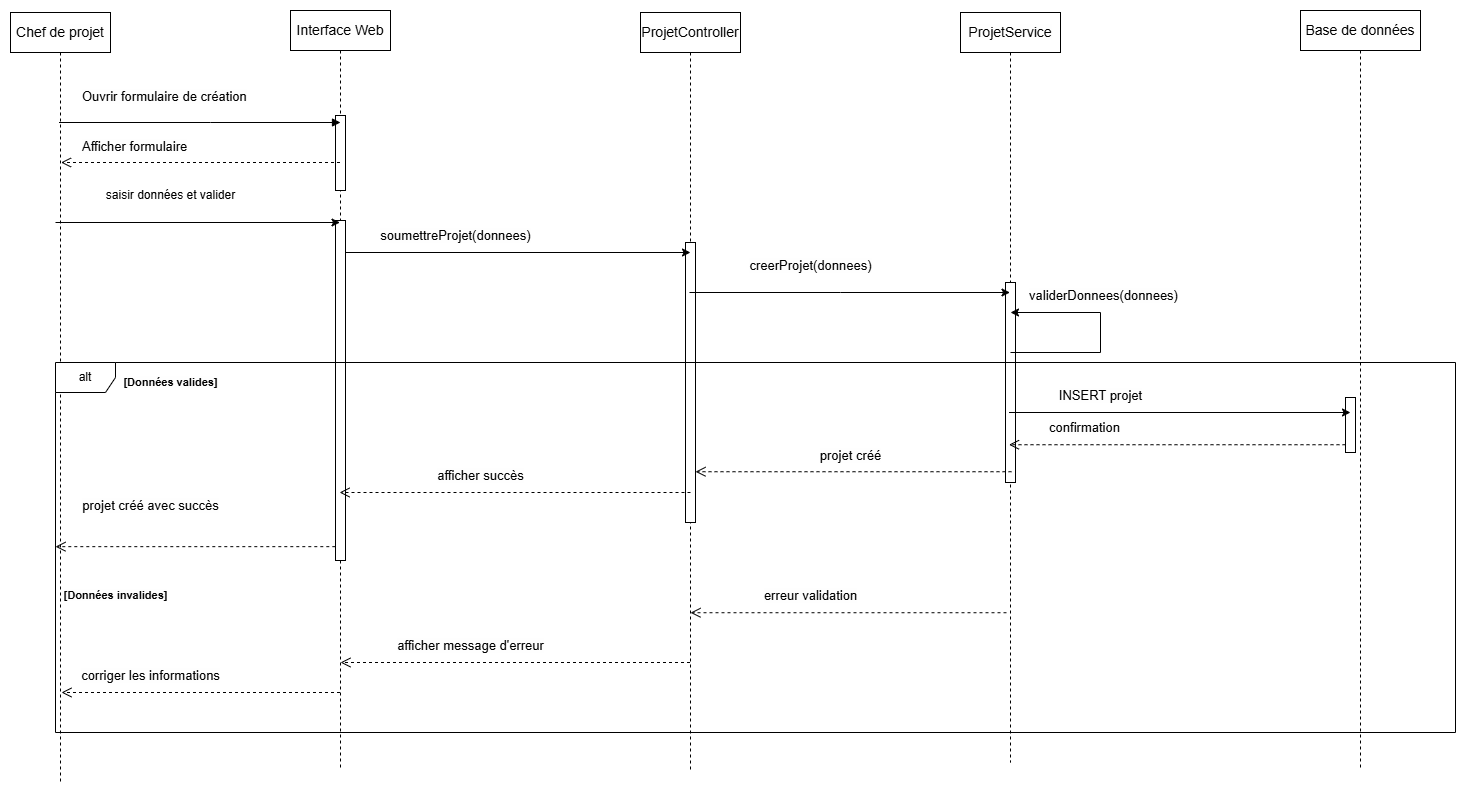

The diagram above was exported from draw.io. Its source (the exported page's mxGraphModel, read from the mxfile embedded in the PNG):
<mxGraphModel dx="3908" dy="2826" grid="1" gridSize="10" guides="1" tooltips="1" connect="1" arrows="1" fold="1" page="1" pageScale="1" pageWidth="2336" pageHeight="1654" math="0" shadow="0">
  <root>
    <mxCell id="0" />
    <mxCell id="1" parent="0" />
    <mxCell id="3owpZfOOjoHq-Bmqqmk9-1" value="&lt;div style=&quot;text-align: start;&quot;&gt;&lt;span style=&quot;color: light-dark(rgb(0, 0, 0), rgb(255, 255, 255)); font-size: 14px; white-space: pre; background-color: rgb(254, 254, 254);&quot;&gt;&lt;font face=&quot;sans-serif&quot;&gt;Chef de projet&lt;/font&gt;&lt;/span&gt;&lt;/div&gt;" style="shape=umlLifeline;perimeter=lifelinePerimeter;whiteSpace=wrap;html=1;container=0;dropTarget=0;collapsible=0;recursiveResize=0;outlineConnect=0;portConstraint=eastwest;newEdgeStyle={&quot;edgeStyle&quot;:&quot;elbowEdgeStyle&quot;,&quot;elbow&quot;:&quot;vertical&quot;,&quot;curved&quot;:0,&quot;rounded&quot;:0};" parent="1" vertex="1">
      <mxGeometry x="-10" y="-80" width="100" height="770" as="geometry" />
    </mxCell>
    <mxCell id="3owpZfOOjoHq-Bmqqmk9-2" value="&lt;span style=&quot;font-family: sans-serif; font-size: 14px; text-align: start; white-space: pre; background-color: rgb(254, 254, 254);&quot;&gt;Interface Web&lt;/span&gt;" style="shape=umlLifeline;perimeter=lifelinePerimeter;whiteSpace=wrap;html=1;container=0;dropTarget=0;collapsible=0;recursiveResize=0;outlineConnect=0;portConstraint=eastwest;newEdgeStyle={&quot;edgeStyle&quot;:&quot;elbowEdgeStyle&quot;,&quot;elbow&quot;:&quot;vertical&quot;,&quot;curved&quot;:0,&quot;rounded&quot;:0};" parent="1" vertex="1">
      <mxGeometry x="270" y="-82" width="100" height="760" as="geometry" />
    </mxCell>
    <mxCell id="3owpZfOOjoHq-Bmqqmk9-44" value="" style="html=1;points=[];perimeter=orthogonalPerimeter;outlineConnect=0;targetShapes=umlLifeline;portConstraint=eastwest;newEdgeStyle={&quot;edgeStyle&quot;:&quot;elbowEdgeStyle&quot;,&quot;elbow&quot;:&quot;vertical&quot;,&quot;curved&quot;:0,&quot;rounded&quot;:0};" parent="3owpZfOOjoHq-Bmqqmk9-2" vertex="1">
      <mxGeometry x="45" y="105" width="10" height="75" as="geometry" />
    </mxCell>
    <mxCell id="3owpZfOOjoHq-Bmqqmk9-3" value="" style="html=1;points=[];perimeter=orthogonalPerimeter;outlineConnect=0;targetShapes=umlLifeline;portConstraint=eastwest;newEdgeStyle={&quot;edgeStyle&quot;:&quot;elbowEdgeStyle&quot;,&quot;elbow&quot;:&quot;vertical&quot;,&quot;curved&quot;:0,&quot;rounded&quot;:0};" parent="3owpZfOOjoHq-Bmqqmk9-2" vertex="1">
      <mxGeometry x="45" y="210" width="10" height="340" as="geometry" />
    </mxCell>
    <mxCell id="3owpZfOOjoHq-Bmqqmk9-4" value="" style="html=1;verticalAlign=bottom;endArrow=block;edgeStyle=elbowEdgeStyle;elbow=vertical;curved=0;rounded=0;" parent="1" source="3owpZfOOjoHq-Bmqqmk9-1" edge="1">
      <mxGeometry x="0.0051" relative="1" as="geometry">
        <mxPoint x="105" y="30" as="sourcePoint" />
        <Array as="points">
          <mxPoint x="190" y="30" />
        </Array>
        <mxPoint as="offset" />
        <mxPoint x="320" y="30" as="targetPoint" />
      </mxGeometry>
    </mxCell>
    <mxCell id="3owpZfOOjoHq-Bmqqmk9-5" value="&lt;span style=&quot;font-family: sans-serif; font-size: 14px; text-align: start; white-space: pre; background-color: rgb(254, 254, 254);&quot;&gt;ProjetController&lt;/span&gt;" style="shape=umlLifeline;perimeter=lifelinePerimeter;whiteSpace=wrap;html=1;container=0;dropTarget=0;collapsible=0;recursiveResize=0;outlineConnect=0;portConstraint=eastwest;newEdgeStyle={&quot;edgeStyle&quot;:&quot;elbowEdgeStyle&quot;,&quot;elbow&quot;:&quot;vertical&quot;,&quot;curved&quot;:0,&quot;rounded&quot;:0};" parent="1" vertex="1">
      <mxGeometry x="620" y="-80" width="100" height="760" as="geometry" />
    </mxCell>
    <mxCell id="3owpZfOOjoHq-Bmqqmk9-6" value="&lt;span style=&quot;color: rgba(0, 0, 0, 0); font-family: monospace; font-size: 0px; text-align: start;&quot;&gt;%3CmxGraphModel%3E%3Croot%3E%3CmxCell%20id%3D%220%22%2F%3E%3CmxCell%20id%3D%221%22%20parent%3D%220%22%2F%3E%3CmxCell%20id%3D%222%22%20value%3D%22return%22%20style%3D%22html%3D1%3BverticalAlign%3Dbottom%3BendArrow%3Dopen%3Bdashed%3D1%3BendSize%3D8%3BedgeStyle%3DelbowEdgeStyle%3Belbow%3Dvertical%3Bcurved%3D0%3Brounded%3D0%3B%22%20edge%3D%221%22%20parent%3D%221%22%3E%3CmxGeometry%20relative%3D%221%22%20as%3D%22geometry%22%3E%3CmxPoint%20x%3D%22499%22%20y%3D%22225%22%20as%3D%22targetPoint%22%2F%3E%3CArray%20as%3D%22points%22%3E%3CmxPoint%20x%3D%22500%22%20y%3D%22280%22%2F%3E%3C%2FArray%3E%3CmxPoint%20x%3D%22745%22%20y%3D%22225%22%20as%3D%22sourcePoint%22%2F%3E%3C%2FmxGeometry%3E%3C%2FmxCell%3E%3C%2Froot%3E%3C%2FmxGraphModel%3E&lt;/span&gt;" style="html=1;points=[];perimeter=orthogonalPerimeter;outlineConnect=0;targetShapes=umlLifeline;portConstraint=eastwest;newEdgeStyle={&quot;edgeStyle&quot;:&quot;elbowEdgeStyle&quot;,&quot;elbow&quot;:&quot;vertical&quot;,&quot;curved&quot;:0,&quot;rounded&quot;:0};" parent="3owpZfOOjoHq-Bmqqmk9-5" vertex="1">
      <mxGeometry x="45" y="230" width="10" height="280" as="geometry" />
    </mxCell>
    <mxCell id="3owpZfOOjoHq-Bmqqmk9-7" value="&lt;span style=&quot;font-family: sans-serif; font-size: 14px; text-align: start; white-space: pre; background-color: rgb(254, 254, 254);&quot;&gt;ProjetService&lt;/span&gt;" style="shape=umlLifeline;perimeter=lifelinePerimeter;whiteSpace=wrap;html=1;container=0;dropTarget=0;collapsible=0;recursiveResize=0;outlineConnect=0;portConstraint=eastwest;newEdgeStyle={&quot;edgeStyle&quot;:&quot;elbowEdgeStyle&quot;,&quot;elbow&quot;:&quot;vertical&quot;,&quot;curved&quot;:0,&quot;rounded&quot;:0};" parent="1" vertex="1">
      <mxGeometry x="940" y="-80" width="100" height="750" as="geometry" />
    </mxCell>
    <mxCell id="3owpZfOOjoHq-Bmqqmk9-8" value="&lt;span style=&quot;color: rgba(0, 0, 0, 0); font-family: monospace; font-size: 0px; text-align: start;&quot;&gt;%3CmxGraphModel%3E%3Croot%3E%3CmxCell%20id%3D%220%22%2F%3E%3CmxCell%20id%3D%221%22%20parent%3D%220%22%2F%3E%3CmxCell%20id%3D%222%22%20value%3D%22return%22%20style%3D%22html%3D1%3BverticalAlign%3Dbottom%3BendArrow%3Dopen%3Bdashed%3D1%3BendSize%3D8%3BedgeStyle%3DelbowEdgeStyle%3Belbow%3Dvertical%3Bcurved%3D0%3Brounded%3D0%3B%22%20edge%3D%221%22%20parent%3D%221%22%3E%3CmxGeometry%20relative%3D%221%22%20as%3D%22geometry%22%3E%3CmxPoint%20x%3D%22499%22%20y%3D%22225%22%20as%3D%22targetPoint%22%2F%3E%3CArray%20as%3D%22points%22%3E%3CmxPoint%20x%3D%22500%22%20y%3D%22280%22%2F%3E%3C%2FArray%3E%3CmxPoint%20x%3D%22745%22%20y%3D%22225%22%20as%3D%22sourcePoint%22%2F%3E%3C%2FmxGeometry%3E%3C%2FmxCell%3E%3C%2Froot%3E%3C%2FmxGraphModel%3E&lt;/span&gt;" style="html=1;points=[];perimeter=orthogonalPerimeter;outlineConnect=0;targetShapes=umlLifeline;portConstraint=eastwest;newEdgeStyle={&quot;edgeStyle&quot;:&quot;elbowEdgeStyle&quot;,&quot;elbow&quot;:&quot;vertical&quot;,&quot;curved&quot;:0,&quot;rounded&quot;:0};" parent="3owpZfOOjoHq-Bmqqmk9-7" vertex="1">
      <mxGeometry x="45" y="270" width="10" height="200" as="geometry" />
    </mxCell>
    <mxCell id="3owpZfOOjoHq-Bmqqmk9-9" value="&lt;span style=&quot;font-family: sans-serif; font-size: 14px; text-align: start; white-space: pre; background-color: rgb(254, 254, 254);&quot;&gt;Base de données&lt;/span&gt;" style="shape=umlLifeline;perimeter=lifelinePerimeter;whiteSpace=wrap;html=1;container=0;dropTarget=0;collapsible=0;recursiveResize=0;outlineConnect=0;portConstraint=eastwest;newEdgeStyle={&quot;edgeStyle&quot;:&quot;elbowEdgeStyle&quot;,&quot;elbow&quot;:&quot;vertical&quot;,&quot;curved&quot;:0,&quot;rounded&quot;:0};" parent="1" vertex="1">
      <mxGeometry x="1280" y="-82" width="120" height="760" as="geometry" />
    </mxCell>
    <mxCell id="3owpZfOOjoHq-Bmqqmk9-12" value="&lt;div style=&quot;text-align: start;&quot;&gt;&lt;br&gt;&lt;/div&gt;" style="text;html=1;align=center;verticalAlign=middle;resizable=0;points=[];autosize=1;strokeColor=none;fillColor=none;" parent="1" vertex="1">
      <mxGeometry x="465" y="20" width="20" height="30" as="geometry" />
    </mxCell>
    <mxCell id="3owpZfOOjoHq-Bmqqmk9-13" value="&lt;div&gt;alt&lt;/div&gt;" style="shape=umlFrame;whiteSpace=wrap;html=1;pointerEvents=0;" parent="1" vertex="1">
      <mxGeometry x="35" y="270" width="1400" height="370" as="geometry" />
    </mxCell>
    <mxCell id="3owpZfOOjoHq-Bmqqmk9-15" value="" style="html=1;verticalAlign=bottom;endArrow=open;dashed=1;endSize=8;edgeStyle=elbowEdgeStyle;elbow=vertical;curved=0;rounded=0;" parent="1" edge="1">
      <mxGeometry relative="1" as="geometry">
        <mxPoint x="319.0714285714289" y="400" as="targetPoint" />
        <Array as="points">
          <mxPoint x="425" y="400" />
        </Array>
        <mxPoint x="670" y="400" as="sourcePoint" />
      </mxGeometry>
    </mxCell>
    <mxCell id="3owpZfOOjoHq-Bmqqmk9-16" value="" style="html=1;verticalAlign=bottom;endArrow=open;dashed=1;endSize=8;edgeStyle=elbowEdgeStyle;elbow=vertical;curved=0;rounded=0;entryX=0.003;entryY=0.432;entryDx=0;entryDy=0;entryPerimeter=0;" parent="1" edge="1">
      <mxGeometry relative="1" as="geometry">
        <mxPoint x="34.999999999999815" y="454.00000000000017" as="targetPoint" />
        <Array as="points">
          <mxPoint x="239.8" y="454.16" />
        </Array>
        <mxPoint x="314.8" y="454.16" as="sourcePoint" />
      </mxGeometry>
    </mxCell>
    <mxCell id="3owpZfOOjoHq-Bmqqmk9-17" value="" style="html=1;verticalAlign=bottom;endArrow=open;dashed=1;endSize=8;edgeStyle=elbowEdgeStyle;elbow=vertical;curved=0;rounded=0;" parent="1" target="3owpZfOOjoHq-Bmqqmk9-6" edge="1">
      <mxGeometry relative="1" as="geometry">
        <mxPoint x="740" y="379.23" as="targetPoint" />
        <Array as="points">
          <mxPoint x="916" y="379.23" />
        </Array>
        <mxPoint x="991" y="379.23" as="sourcePoint" />
      </mxGeometry>
    </mxCell>
    <mxCell id="3owpZfOOjoHq-Bmqqmk9-18" value="" style="html=1;verticalAlign=bottom;endArrow=open;dashed=1;endSize=8;edgeStyle=elbowEdgeStyle;elbow=vertical;curved=0;rounded=0;" parent="1" source="3owpZfOOjoHq-Bmqqmk9-5" edge="1">
      <mxGeometry relative="1" as="geometry">
        <mxPoint x="320" y="570" as="targetPoint" />
        <Array as="points">
          <mxPoint x="426" y="570" />
        </Array>
        <mxPoint x="501" y="570" as="sourcePoint" />
      </mxGeometry>
    </mxCell>
    <mxCell id="3owpZfOOjoHq-Bmqqmk9-21" value="" style="html=1;verticalAlign=bottom;endArrow=open;dashed=1;endSize=8;edgeStyle=elbowEdgeStyle;elbow=vertical;curved=0;rounded=0;entryX=0.513;entryY=0.652;entryDx=0;entryDy=0;entryPerimeter=0;" parent="1" source="3owpZfOOjoHq-Bmqqmk9-2" edge="1">
      <mxGeometry relative="1" as="geometry">
        <mxPoint x="41" y="601" as="targetPoint" />
        <Array as="points">
          <mxPoint x="205" y="600" />
        </Array>
        <mxPoint x="280" y="600" as="sourcePoint" />
      </mxGeometry>
    </mxCell>
    <mxCell id="3owpZfOOjoHq-Bmqqmk9-23" value="" style="endArrow=classic;html=1;rounded=0;" parent="1" edge="1">
      <mxGeometry width="50" height="50" relative="1" as="geometry">
        <mxPoint x="668.9615384615381" y="200" as="sourcePoint" />
        <mxPoint x="989.5" y="200" as="targetPoint" />
        <Array as="points">
          <mxPoint x="820" y="200" />
        </Array>
      </mxGeometry>
    </mxCell>
    <mxCell id="3owpZfOOjoHq-Bmqqmk9-29" value="&lt;span style=&quot;color: rgba(0, 0, 0, 0); font-family: monospace; font-size: 0px; text-align: start;&quot;&gt;%3CmxGraphModel%3E%3Croot%3E%3CmxCell%20id%3D%220%22%2F%3E%3CmxCell%20id%3D%221%22%20parent%3D%220%22%2F%3E%3CmxCell%20id%3D%222%22%20value%3D%22return%22%20style%3D%22html%3D1%3BverticalAlign%3Dbottom%3BendArrow%3Dopen%3Bdashed%3D1%3BendSize%3D8%3BedgeStyle%3DelbowEdgeStyle%3Belbow%3Dvertical%3Bcurved%3D0%3Brounded%3D0%3B%22%20edge%3D%221%22%20parent%3D%221%22%3E%3CmxGeometry%20relative%3D%221%22%20as%3D%22geometry%22%3E%3CmxPoint%20x%3D%22499%22%20y%3D%22225%22%20as%3D%22targetPoint%22%2F%3E%3CArray%20as%3D%22points%22%3E%3CmxPoint%20x%3D%22500%22%20y%3D%22280%22%2F%3E%3C%2FArray%3E%3CmxPoint%20x%3D%22745%22%20y%3D%22225%22%20as%3D%22sourcePoint%22%2F%3E%3C%2FmxGeometry%3E%3C%2FmxCell%3E%3C%2Froot%3E%3C%2FmxGraphModel%3E&lt;/span&gt;" style="html=1;points=[];perimeter=orthogonalPerimeter;outlineConnect=0;targetShapes=umlLifeline;portConstraint=eastwest;newEdgeStyle={&quot;edgeStyle&quot;:&quot;elbowEdgeStyle&quot;,&quot;elbow&quot;:&quot;vertical&quot;,&quot;curved&quot;:0,&quot;rounded&quot;:0};" parent="1" vertex="1">
      <mxGeometry x="1325" y="305" width="10" height="55" as="geometry" />
    </mxCell>
    <mxCell id="3owpZfOOjoHq-Bmqqmk9-30" value="" style="endArrow=classic;html=1;rounded=0;" parent="1" source="3owpZfOOjoHq-Bmqqmk9-7" edge="1">
      <mxGeometry width="50" height="50" relative="1" as="geometry">
        <mxPoint x="1280" y="370" as="sourcePoint" />
        <mxPoint x="1330" y="320" as="targetPoint" />
      </mxGeometry>
    </mxCell>
    <mxCell id="3owpZfOOjoHq-Bmqqmk9-56" value="&lt;span style=&quot;font-family: sans-serif; font-size: 13px; text-align: start; white-space-collapse: preserve; background-color: rgb(254, 254, 254);&quot;&gt;confirmation&lt;/span&gt;" style="edgeLabel;html=1;align=center;verticalAlign=middle;resizable=0;points=[];" parent="3owpZfOOjoHq-Bmqqmk9-30" vertex="1" connectable="0">
      <mxGeometry x="-0.5699" y="-14" relative="1" as="geometry">
        <mxPoint as="offset" />
      </mxGeometry>
    </mxCell>
    <mxCell id="3owpZfOOjoHq-Bmqqmk9-32" value="" style="html=1;verticalAlign=bottom;endArrow=open;dashed=1;endSize=8;edgeStyle=elbowEdgeStyle;elbow=vertical;curved=0;rounded=0;" parent="1" target="3owpZfOOjoHq-Bmqqmk9-7" edge="1">
      <mxGeometry relative="1" as="geometry">
        <mxPoint x="1234" y="352.23" as="targetPoint" />
        <Array as="points">
          <mxPoint x="1250" y="352.23" />
        </Array>
        <mxPoint x="1325" y="352.23" as="sourcePoint" />
      </mxGeometry>
    </mxCell>
    <mxCell id="3owpZfOOjoHq-Bmqqmk9-34" value="&lt;span style=&quot;font-family: sans-serif; font-size: 11px; font-weight: 700; text-align: start; white-space-collapse: preserve; background-color: rgb(254, 254, 254);&quot;&gt;[Données valides]&lt;/span&gt;" style="text;html=1;align=center;verticalAlign=middle;resizable=0;points=[];autosize=1;strokeColor=none;fillColor=none;" parent="1" vertex="1">
      <mxGeometry x="90" y="275" width="120" height="30" as="geometry" />
    </mxCell>
    <mxCell id="3owpZfOOjoHq-Bmqqmk9-35" value="" style="html=1;verticalAlign=bottom;endArrow=open;dashed=1;endSize=8;edgeStyle=elbowEdgeStyle;elbow=vertical;curved=0;rounded=0;" parent="1" edge="1">
      <mxGeometry relative="1" as="geometry">
        <mxPoint x="670" y="520" as="targetPoint" />
        <Array as="points">
          <mxPoint x="911" y="520.23" />
        </Array>
        <mxPoint x="986" y="520.23" as="sourcePoint" />
      </mxGeometry>
    </mxCell>
    <mxCell id="3owpZfOOjoHq-Bmqqmk9-37" value="&lt;span style=&quot;font-family: sans-serif; font-size: 11px; font-weight: 700; text-align: start; white-space-collapse: preserve; background-color: rgb(254, 254, 254);&quot;&gt;[Données invalides]&lt;/span&gt;" style="text;html=1;align=center;verticalAlign=middle;resizable=0;points=[];autosize=1;strokeColor=none;fillColor=none;" parent="1" vertex="1">
      <mxGeometry x="30" y="488" width="130" height="30" as="geometry" />
    </mxCell>
    <mxCell id="3owpZfOOjoHq-Bmqqmk9-38" value="&lt;span style=&quot;color: rgb(0, 0, 0); font-family: sans-serif; font-size: 13px; font-style: normal; font-variant-ligatures: normal; font-variant-caps: normal; font-weight: 400; letter-spacing: normal; orphans: 2; text-align: start; text-indent: 0px; text-transform: none; widows: 2; word-spacing: 0px; -webkit-text-stroke-width: 0px; white-space: pre; background-color: rgb(254, 254, 254); text-decoration-thickness: initial; text-decoration-style: initial; text-decoration-color: initial; display: inline !important; float: none;&quot;&gt;Ouvrir formulaire de création&lt;/span&gt;" style="text;whiteSpace=wrap;html=1;" parent="1" vertex="1">
      <mxGeometry x="60" y="-10" width="200" height="40" as="geometry" />
    </mxCell>
    <mxCell id="3owpZfOOjoHq-Bmqqmk9-39" value="" style="html=1;verticalAlign=bottom;endArrow=open;dashed=1;endSize=8;edgeStyle=elbowEdgeStyle;elbow=vertical;curved=0;rounded=0;" parent="1" source="3owpZfOOjoHq-Bmqqmk9-2" edge="1">
      <mxGeometry relative="1" as="geometry">
        <mxPoint x="40.5" y="70" as="targetPoint" />
        <Array as="points">
          <mxPoint x="204.5" y="70" />
        </Array>
        <mxPoint x="279.5" y="70" as="sourcePoint" />
      </mxGeometry>
    </mxCell>
    <mxCell id="3owpZfOOjoHq-Bmqqmk9-40" value="&lt;span style=&quot;color: rgb(0, 0, 0); font-family: sans-serif; font-size: 13px; font-style: normal; font-variant-ligatures: normal; font-variant-caps: normal; font-weight: 400; letter-spacing: normal; orphans: 2; text-align: start; text-indent: 0px; text-transform: none; widows: 2; word-spacing: 0px; -webkit-text-stroke-width: 0px; white-space: pre; background-color: rgb(254, 254, 254); text-decoration-thickness: initial; text-decoration-style: initial; text-decoration-color: initial; display: inline !important; float: none;&quot;&gt;Afficher formulaire&lt;/span&gt;" style="text;whiteSpace=wrap;html=1;" parent="1" vertex="1">
      <mxGeometry x="60" y="40" width="140" height="40" as="geometry" />
    </mxCell>
    <mxCell id="3owpZfOOjoHq-Bmqqmk9-41" value="" style="endArrow=classic;html=1;rounded=0;" parent="1" target="3owpZfOOjoHq-Bmqqmk9-2" edge="1">
      <mxGeometry width="50" height="50" relative="1" as="geometry">
        <mxPoint x="35.00142857142844" y="130" as="sourcePoint" />
        <mxPoint x="275.93" y="130" as="targetPoint" />
      </mxGeometry>
    </mxCell>
    <mxCell id="3owpZfOOjoHq-Bmqqmk9-49" value="&lt;span style=&quot;font-family: sans-serif; font-size: 13px; text-align: start; white-space-collapse: preserve; background-color: rgb(254, 254, 254);&quot;&gt;soumettreProjet(donnees)&lt;/span&gt;" style="text;html=1;align=center;verticalAlign=middle;resizable=0;points=[];autosize=1;strokeColor=none;fillColor=none;" parent="1" vertex="1">
      <mxGeometry x="350" y="128" width="170" height="30" as="geometry" />
    </mxCell>
    <mxCell id="3owpZfOOjoHq-Bmqqmk9-50" value="&lt;span style=&quot;font-family: sans-serif; font-size: 13px; text-align: start; white-space-collapse: preserve; background-color: rgb(254, 254, 254);&quot;&gt;creerProjet(donnees)&lt;/span&gt;" style="text;html=1;align=center;verticalAlign=middle;resizable=0;points=[];autosize=1;strokeColor=none;fillColor=none;" parent="1" vertex="1">
      <mxGeometry x="715" y="158" width="150" height="30" as="geometry" />
    </mxCell>
    <mxCell id="3owpZfOOjoHq-Bmqqmk9-51" value="" style="endArrow=classic;html=1;rounded=0;" parent="1" source="3owpZfOOjoHq-Bmqqmk9-3" edge="1">
      <mxGeometry width="50" height="50" relative="1" as="geometry">
        <mxPoint x="620" y="210" as="sourcePoint" />
        <mxPoint x="670" y="160" as="targetPoint" />
      </mxGeometry>
    </mxCell>
    <mxCell id="3owpZfOOjoHq-Bmqqmk9-53" value="" style="endArrow=classic;html=1;rounded=0;" parent="1" edge="1">
      <mxGeometry width="50" height="50" relative="1" as="geometry">
        <mxPoint x="990" y="260" as="sourcePoint" />
        <mxPoint x="990" y="220" as="targetPoint" />
        <Array as="points">
          <mxPoint x="1080" y="260" />
          <mxPoint x="1080" y="220" />
        </Array>
      </mxGeometry>
    </mxCell>
    <mxCell id="3owpZfOOjoHq-Bmqqmk9-54" value="&lt;span style=&quot;font-family: sans-serif; font-size: 13px; text-align: start; white-space-collapse: preserve; background-color: rgb(254, 254, 254);&quot;&gt;validerDonnees(donnees)&lt;/span&gt;" style="text;html=1;align=center;verticalAlign=middle;resizable=0;points=[];autosize=1;strokeColor=none;fillColor=none;" parent="1" vertex="1">
      <mxGeometry x="998" y="188" width="170" height="30" as="geometry" />
    </mxCell>
    <mxCell id="3owpZfOOjoHq-Bmqqmk9-55" value="&lt;span style=&quot;font-family: sans-serif; font-size: 13px; text-align: start; white-space-collapse: preserve; background-color: rgb(254, 254, 254);&quot;&gt;INSERT projet&lt;/span&gt;" style="text;html=1;align=center;verticalAlign=middle;resizable=0;points=[];autosize=1;strokeColor=none;fillColor=none;" parent="1" vertex="1">
      <mxGeometry x="1025" y="288" width="110" height="30" as="geometry" />
    </mxCell>
    <mxCell id="3owpZfOOjoHq-Bmqqmk9-57" value="&lt;span style=&quot;font-family: sans-serif; font-size: 13px; text-align: start; white-space-collapse: preserve; background-color: rgb(254, 254, 254);&quot;&gt;projet créé&lt;/span&gt;" style="text;html=1;align=center;verticalAlign=middle;resizable=0;points=[];autosize=1;strokeColor=none;fillColor=none;" parent="1" vertex="1">
      <mxGeometry x="790" y="348" width="80" height="30" as="geometry" />
    </mxCell>
    <mxCell id="3owpZfOOjoHq-Bmqqmk9-58" value="&lt;span style=&quot;font-family: sans-serif; font-size: 13px; text-align: start; white-space-collapse: preserve; background-color: rgb(254, 254, 254);&quot;&gt;afficher succès&lt;/span&gt;" style="text;html=1;align=center;verticalAlign=middle;resizable=0;points=[];autosize=1;strokeColor=none;fillColor=none;" parent="1" vertex="1">
      <mxGeometry x="405" y="368" width="110" height="30" as="geometry" />
    </mxCell>
    <mxCell id="3owpZfOOjoHq-Bmqqmk9-59" value="&lt;span style=&quot;font-family: sans-serif; font-size: 13px; text-align: start; white-space-collapse: preserve; background-color: rgb(254, 254, 254);&quot;&gt;projet créé avec succès&lt;/span&gt;" style="text;html=1;align=center;verticalAlign=middle;resizable=0;points=[];autosize=1;strokeColor=none;fillColor=none;" parent="1" vertex="1">
      <mxGeometry x="50" y="398" width="160" height="30" as="geometry" />
    </mxCell>
    <mxCell id="3owpZfOOjoHq-Bmqqmk9-60" value="&lt;span style=&quot;font-family: sans-serif; font-size: 13px; text-align: start; white-space-collapse: preserve; background-color: rgb(254, 254, 254);&quot;&gt;erreur validation&lt;/span&gt;" style="text;html=1;align=center;verticalAlign=middle;resizable=0;points=[];autosize=1;strokeColor=none;fillColor=none;" parent="1" vertex="1">
      <mxGeometry x="730" y="488" width="120" height="30" as="geometry" />
    </mxCell>
    <mxCell id="3owpZfOOjoHq-Bmqqmk9-61" value="&lt;span style=&quot;font-family: sans-serif; font-size: 13px; text-align: start; white-space-collapse: preserve; background-color: rgb(254, 254, 254);&quot;&gt;afficher message d'erreur&lt;/span&gt;" style="text;html=1;align=center;verticalAlign=middle;resizable=0;points=[];autosize=1;strokeColor=none;fillColor=none;" parent="1" vertex="1">
      <mxGeometry x="365" y="538" width="170" height="30" as="geometry" />
    </mxCell>
    <mxCell id="3owpZfOOjoHq-Bmqqmk9-62" value="&lt;span style=&quot;font-family: sans-serif; font-size: 13px; text-align: start; white-space-collapse: preserve; background-color: rgb(254, 254, 254);&quot;&gt;corriger les informations&lt;/span&gt;" style="text;html=1;align=center;verticalAlign=middle;resizable=0;points=[];autosize=1;strokeColor=none;fillColor=none;" parent="1" vertex="1">
      <mxGeometry x="50" y="568" width="160" height="30" as="geometry" />
    </mxCell>
    <mxCell id="3owpZfOOjoHq-Bmqqmk9-66" value="saisir données et valider" style="text;html=1;align=center;verticalAlign=middle;resizable=0;points=[];autosize=1;strokeColor=none;fillColor=none;" parent="1" vertex="1">
      <mxGeometry x="75" y="88" width="150" height="30" as="geometry" />
    </mxCell>
  </root>
</mxGraphModel>